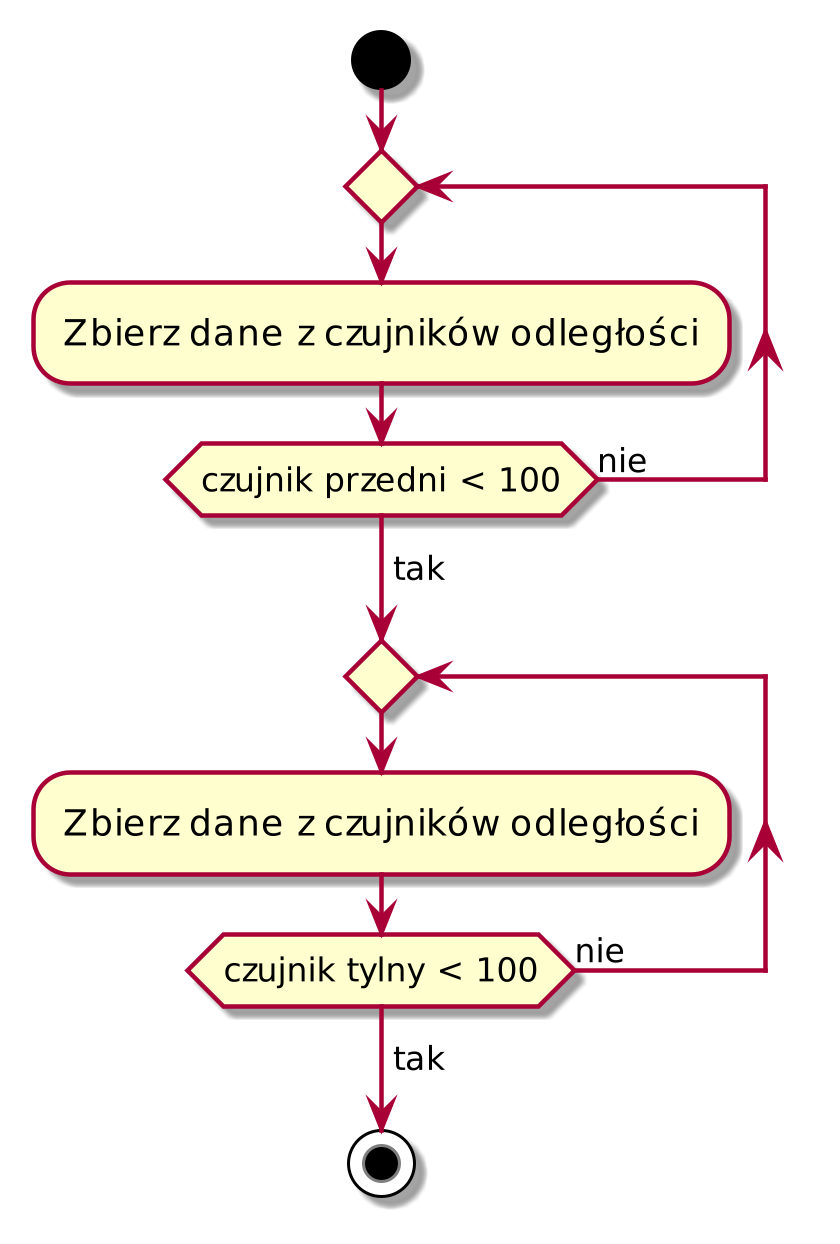

The diagram above was rendered by PlantUML. Its source (embedded in the PNG):
@startuml HelloWorld
scale 3

start

repeat
    :Zbierz dane z czujników odległości;

repeat while (czujnik przedni < 100) is (nie)
->tak;

repeat
    :Zbierz dane z czujników odległości;

repeat while (czujnik tylny < 100) is (nie)
->tak;

stop

@enduml